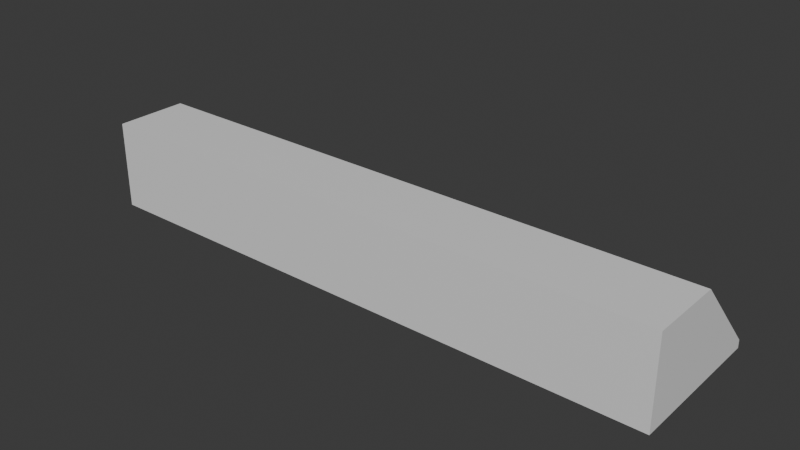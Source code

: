 # Source: Slope45Single2x8.blend  (saved by Blender 5.2.44; exported with 4.5.12 LTS)
import bpy
from mathutils import Matrix  # noqa: F401  (used for matrix-valued properties, if any)

bpy.ops.wm.read_factory_settings(use_empty=True)
scene = bpy.context.scene
scene.name = 'Scene'

# ---- collections
col_collection = bpy.data.collections.new('Collection'); scene.collection.children.link(col_collection)

# ---- materials (node trees are filled in below, after node groups)
mat_default = bpy.data.materials.new('Default')
mat_hasstuds = bpy.data.materials.new('HasStuds')
mat_hasholes = bpy.data.materials.new('HasHoles')

# ---- material node trees
mat_default.use_nodes = True; mat_default.node_tree.nodes.clear()
_N = mat_default.node_tree.nodes; _L = mat_default.node_tree.links
n0 = _N.new('ShaderNodeBsdfPrincipled'); n0.name = 'Principled BSDF'; n0.location = (-200, 100)
n0.inputs[10].default_value = 0.005
n1 = _N.new('ShaderNodeOutputMaterial'); n1.name = 'Material Output'; n1.location = (200, 100)
_L.new(n0.outputs[0], n1.inputs[0])
n1.is_active_output = True
mat_hasstuds.use_nodes = True; mat_hasstuds.node_tree.nodes.clear()
_N = mat_hasstuds.node_tree.nodes; _L = mat_hasstuds.node_tree.links
n0 = _N.new('ShaderNodeBsdfPrincipled'); n0.name = 'Principled BSDF'; n0.location = (-200, 100)
n0.inputs[10].default_value = 0.005
n1 = _N.new('ShaderNodeOutputMaterial'); n1.name = 'Material Output'; n1.location = (200, 100)
_L.new(n0.outputs[0], n1.inputs[0])
n1.is_active_output = True
mat_hasholes.use_nodes = True; mat_hasholes.node_tree.nodes.clear()
_N = mat_hasholes.node_tree.nodes; _L = mat_hasholes.node_tree.links
n0 = _N.new('ShaderNodeBsdfPrincipled'); n0.name = 'Principled BSDF'; n0.location = (-200, 100)
n0.inputs[10].default_value = 0.005
n1 = _N.new('ShaderNodeOutputMaterial'); n1.name = 'Material Output'; n1.location = (200, 100)
_L.new(n0.outputs[0], n1.inputs[0])
n1.is_active_output = True

# ---- world
world_world = bpy.data.worlds.new('World'); scene.world = world_world
world_world.use_nodes = True; world_world.node_tree.nodes.clear()
_N = world_world.node_tree.nodes; _L = world_world.node_tree.links
n0 = _N.new('ShaderNodeOutputWorld'); n0.name = 'World Output'; n0.location = (200, 100)
n1 = _N.new('ShaderNodeBackground'); n1.name = 'Background'; n1.location = (-200, 100)
n1.inputs[0].default_value = (0.05088, 0.05088, 0.05088, 1.0)
_L.new(n1.outputs[0], n0.inputs[0])
n0.is_active_output = True
world_world.color = (0.05088, 0.05088, 0.05088)
world_world.sun_shadow_jitter_overblur = 0.0

# ---- meshes
me_slope45single2x8 = bpy.data.meshes.new('Slope45Single2x8')
me_slope45single2x8.from_pydata([(0.0, 0.0, 0.0), (0.36, 0.0, 0.0), (0.36, 0.36, 0.0), (0.0, 0.36, 0.0), (0.36, 0.72, 0.0), (0.0, 0.72, 0.0), (0.72, 0.0, 0.0), (0.72, 0.36, 0.0), (0.72, 0.72, 0.0), (1.08, 0.0, 0.0), (1.08, 0.36, 0.0), (1.08, 0.72, 0.0), (1.44, 0.0, 0.0), (1.44, 0.36, 0.0), (1.44, 0.72, 0.0), (1.8, 0.0, 0.0), (1.8, 0.36, 0.0), (1.8, 0.72, 0.0), (2.16, 0.0, 0.0), (2.16, 0.36, 0.0), (2.16, 0.72, 0.0), (2.52, 0.0, 0.0), (2.52, 0.36, 0.0), (2.52, 0.72, 0.0), (2.88, 0.0, 0.0), (2.88, 0.36, 0.0), (2.88, 0.72, 0.0), (0.0, 0.0, 0.432), (0.0, 0.36, 0.432), (0.36, 0.36, 0.432), (0.36, 0.0, 0.432), (0.72, 0.36, 0.432), (0.72, 0.0, 0.432), (1.08, 0.36, 0.432), (1.08, 0.0, 0.432), (1.44, 0.36, 0.432), (1.44, 0.0, 0.432), (1.8, 0.36, 0.432), (1.8, 0.0, 0.432), (2.16, 0.36, 0.432), (2.16, 0.0, 0.432), (2.52, 0.36, 0.432), (2.52, 0.0, 0.432), (2.88, 0.36, 0.432), (2.88, 0.0, 0.432), (2.88, 0.72, 0.03825), (0.0, 0.72, 0.03825)], [], [(0, 1, 2, 3), (3, 2, 4, 5), (1, 6, 7, 2), (2, 7, 8, 4), (6, 9, 10, 7), (7, 10, 11, 8), (9, 12, 13, 10), (10, 13, 14, 11), (12, 15, 16, 13), (13, 16, 17, 14), (15, 18, 19, 16), (16, 19, 20, 17), (18, 21, 22, 19), (19, 22, 23, 20), (21, 24, 25, 22), (22, 25, 26, 23), (27, 30, 29, 28), (30, 32, 31, 29), (32, 34, 33, 31), (34, 36, 35, 33), (36, 38, 37, 35), (38, 40, 39, 37), (40, 42, 41, 39), (42, 44, 43, 41), (28, 43, 45, 46), (5, 46, 45, 26), (0, 24, 44, 27), (0, 27, 28, 46, 5), (24, 26, 45, 43, 44)])
me_slope45single2x8.polygons.foreach_set('material_index', [2, 2, 2, 2, 2, 2, 2, 2, 2, 2, 2, 2, 2, 2, 2, 2, 1, 1, 1, 1, 1, 1, 1, 1, 0, 0, 0, 0, 0])
me_slope45single2x8.materials.append(mat_default)
me_slope45single2x8.materials.append(mat_hasstuds)
me_slope45single2x8.materials.append(mat_hasholes)
me_slope45single2x8.update()

# ---- objects
ob_slope45single2x8 = bpy.data.objects.new('Slope45Single2x8', me_slope45single2x8)

# ---- transforms, parenting, visibility, modifiers, constraints
ob_slope45single2x8.location = (0.0, 0.0, 0.0)

# ---- collection membership
col_collection.objects.link(ob_slope45single2x8)

# ---- scene / render settings (as saved in the file)
scene.frame_start = 1; scene.frame_end = 250; scene.frame_set(1)
scene.render.engine = 'BLENDER_EEVEE_NEXT'
scene.render.bake_bias = 0.0
scene.render.bake_samples = 0
scene.render.compositor_device = 'GPU'
scene.eevee.use_volume_custom_range = False
scene.eevee.fast_gi_thickness_near = 0.1
scene.eevee.fast_gi_thickness_far = 0.0
scene.eevee.ray_tracing_options.screen_trace_thickness = 0.1
bpy.context.view_layer.update()

# ---- added for rendering (the .blend has no active camera and no usable light): camera, sun
cam_auto = bpy.data.cameras.new('AutoCamera')
cam_auto.lens = 50.0
cam_auto.sensor_width = 36.0
cam_auto.clip_end = 1000.0
ob_auto_camera = bpy.data.objects.new('AutoCamera', cam_auto)
scene.collection.objects.link(ob_auto_camera)
ob_auto_camera.location = (4.21558, -2.9707, 2.43647)
ob_auto_camera.rotation_euler = (1.09748, -7.21219e-08, 0.694738)
scene.camera = ob_auto_camera
light_auto_sun = bpy.data.lights.new('AutoSun', 'SUN')
light_auto_sun.energy = 3.0
light_auto_sun.angle = 0.0523599
ob_auto_sun = bpy.data.objects.new('AutoSun', light_auto_sun)
scene.collection.objects.link(ob_auto_sun)
ob_auto_sun.rotation_euler = (0.872665, 0.174533, 0.523599)
bpy.context.view_layer.update()
